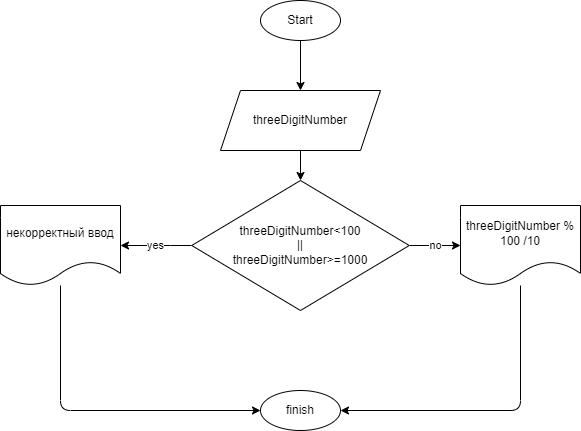

The diagram above was exported from draw.io. Its source (the exported page's mxGraphModel, read from the mxfile embedded in the PNG):
<mxGraphModel dx="659" dy="384" grid="1" gridSize="10" guides="1" tooltips="1" connect="1" arrows="1" fold="1" page="1" pageScale="1" pageWidth="827" pageHeight="1169" math="0" shadow="0">
  <root>
    <mxCell id="0" />
    <mxCell id="1" parent="0" />
    <mxCell id="8" value="" style="edgeStyle=none;html=1;" edge="1" parent="1" source="2" target="7">
      <mxGeometry relative="1" as="geometry" />
    </mxCell>
    <mxCell id="2" value="Start" style="ellipse;whiteSpace=wrap;html=1;" vertex="1" parent="1">
      <mxGeometry x="340" y="140" width="80" height="40" as="geometry" />
    </mxCell>
    <mxCell id="10" value="" style="edgeStyle=none;html=1;" edge="1" parent="1" source="7" target="9">
      <mxGeometry relative="1" as="geometry" />
    </mxCell>
    <mxCell id="7" value="threeDigitNumber" style="shape=parallelogram;perimeter=parallelogramPerimeter;whiteSpace=wrap;html=1;fixedSize=1;" vertex="1" parent="1">
      <mxGeometry x="300" y="230" width="160" height="60" as="geometry" />
    </mxCell>
    <mxCell id="15" value="yes" style="edgeStyle=none;html=1;" edge="1" parent="1" source="9" target="14">
      <mxGeometry relative="1" as="geometry">
        <Array as="points">
          <mxPoint x="240" y="385" />
        </Array>
      </mxGeometry>
    </mxCell>
    <mxCell id="17" value="no" style="edgeStyle=none;html=1;" edge="1" parent="1" source="9" target="16">
      <mxGeometry relative="1" as="geometry" />
    </mxCell>
    <mxCell id="9" value="&lt;div&gt;threeDigitNumber&amp;lt;100&lt;/div&gt;&lt;div&gt;||&lt;/div&gt;&lt;div&gt;threeDigitNumber&amp;gt;=1000&lt;/div&gt;" style="rhombus;whiteSpace=wrap;html=1;" vertex="1" parent="1">
      <mxGeometry x="271.25" y="320" width="217.5" height="130" as="geometry" />
    </mxCell>
    <mxCell id="19" style="edgeStyle=none;html=1;entryX=0;entryY=0.5;entryDx=0;entryDy=0;" edge="1" parent="1" source="14" target="18">
      <mxGeometry relative="1" as="geometry">
        <Array as="points">
          <mxPoint x="140" y="550" />
        </Array>
      </mxGeometry>
    </mxCell>
    <mxCell id="14" value="некорректный ввод" style="shape=document;whiteSpace=wrap;html=1;boundedLbl=1;" vertex="1" parent="1">
      <mxGeometry x="80" y="345" width="120" height="80" as="geometry" />
    </mxCell>
    <mxCell id="20" style="edgeStyle=none;html=1;entryX=1;entryY=0.5;entryDx=0;entryDy=0;" edge="1" parent="1" source="16" target="18">
      <mxGeometry relative="1" as="geometry">
        <Array as="points">
          <mxPoint x="600" y="550" />
        </Array>
      </mxGeometry>
    </mxCell>
    <mxCell id="16" value="threeDigitNumber % 100 /10" style="shape=document;whiteSpace=wrap;html=1;boundedLbl=1;" vertex="1" parent="1">
      <mxGeometry x="540" y="345" width="120" height="80" as="geometry" />
    </mxCell>
    <mxCell id="18" value="finish" style="ellipse;whiteSpace=wrap;html=1;" vertex="1" parent="1">
      <mxGeometry x="340" y="530" width="80" height="40" as="geometry" />
    </mxCell>
  </root>
</mxGraphModel>